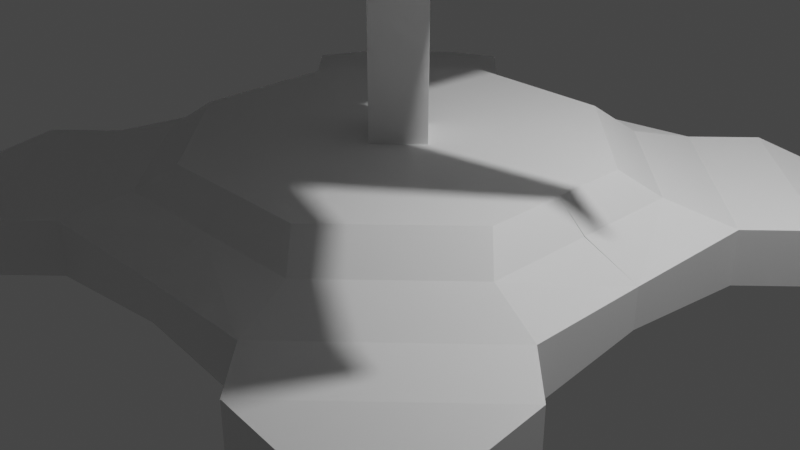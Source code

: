 # Source: SM_turretAOE_concept.blend  (saved by Blender 2.93.20; exported with 4.5.12 LTS)
import bpy
from mathutils import Matrix  # noqa: F401  (used for matrix-valued properties, if any)

bpy.ops.wm.read_factory_settings(use_empty=True)
scene = bpy.context.scene
scene.name = 'Scene'

# ---- collections
col_collection = bpy.data.collections.new('Collection'); scene.collection.children.link(col_collection)

# ---- materials (node trees are filled in below, after node groups)
mat_material_001 = bpy.data.materials.new('Material.001')
mat_material_001.alpha_threshold = 0.0
mat_material_001.use_transparent_shadow = False
mat_material_001.line_color = (0.0, 0.0, 0.0, 1.0)

# ---- material node trees
mat_material_001.use_nodes = True; mat_material_001.node_tree.nodes.clear()
_N = mat_material_001.node_tree.nodes; _L = mat_material_001.node_tree.links
n0 = _N.new('ShaderNodeOutputMaterial'); n0.name = 'Material Output'; n0.location = (300, 300)
n1 = _N.new('ShaderNodeBsdfPrincipled'); n1.name = 'Principled BSDF'; n1.location = (10, 300)
n1.distribution = 'GGX'
n1.subsurface_method = 'BURLEY'
n1.inputs[2].default_value = 0.4
n1.inputs[3].default_value = 1.45
n1.inputs[27].default_value = (0.0, 0.0, 0.0, 1.0)
n1.inputs[28].default_value = 1.0
_L.new(n1.outputs[0], n0.inputs[0])
n0.is_active_output = True

# ---- world
world_world = bpy.data.worlds.new('World'); scene.world = world_world
world_world.use_nodes = True; world_world.node_tree.nodes.clear()
_N = world_world.node_tree.nodes; _L = world_world.node_tree.links
n0 = _N.new('ShaderNodeOutputWorld'); n0.name = 'World Output'; n0.location = (300, 300)
n1 = _N.new('ShaderNodeBackground'); n1.name = 'Background'; n1.location = (10, 300)
n1.inputs[0].default_value = (0.05088, 0.05088, 0.05088, 1.0)
_L.new(n1.outputs[0], n0.inputs[0])
n0.is_active_output = True
world_world.color = (0.05088, 0.05088, 0.05088)
world_world.use_sun_shadow = False
world_world.sun_shadow_jitter_overblur = 0.0

# ---- cameras
cam_camera = bpy.data.cameras.new('Camera')
cam_camera.clip_end = 100.0
cam_camera.ortho_scale = 7.314

# ---- lights
light_light = bpy.data.lights.new('Light', 'POINT')
light_light.transmission_factor = 0.0
light_light.energy = 1000.0
light_light.shadow_soft_size = 0.1
light_light.shadow_maximum_resolution = 0.006
light_light.use_absolute_resolution = True

# ---- meshes
me_cube_001 = bpy.data.meshes.new('Cube.001')
me_cube_001.from_pydata([(0.0, 0.0, 0.9284), (0.0, 0.0, 1.49e-08), (0.0, -2.0, 0.9284), (0.0, -2.0, 1.49e-08), (-2.0, 0.0, 0.9284), (-2.0, 0.0, 1.49e-08), (0.00422, -2.304, 1.49e-08), (0.00422, -2.304, 0.6533), (-2.0, -0.8371, 0.9284), (-0.8371, -2.0, 0.9284), (-0.8371, -2.0, 1.49e-08), (-2.0, -0.8371, 1.49e-08), (-2.304, -0.003185, 0.6533), (-2.304, -0.003185, 1.49e-08), (-2.304, -1.141, -0.01775), (-1.141, -2.304, -0.01775), (-1.141, -2.304, 0.6533), (-2.304, -1.141, 0.6533), (-2.888, 4.983e-05, 0.4051), (-2.888, 4.983e-05, -0.01551), (-1.387, -2.967, 0.4805), (-2.967, -1.387, 0.4805), (-1.387, -2.967, -0.09096), (0.0005713, -2.889, 0.4051), (0.0005713, -2.889, -0.01551), (-2.967, -1.387, -0.09096), (-2.68, -3.499, 0.3725), (-1.919, -3.499, 0.4805), (-3.499, -1.919, 0.4805), (-3.499, -2.68, 0.3725), (-2.68, -3.499, 0.01745), (-1.919, -3.499, -0.09096), (-3.499, -2.68, 0.01745), (-3.499, -1.919, -0.09096)], [], [(5, 1, 3, 10, 11), (0, 4, 8, 9, 2), (9, 8, 17, 16), (13, 14, 25, 19), (1, 0, 2, 3), (5, 4, 0, 1), (4, 5, 13, 12), (5, 11, 14, 13), (15, 6, 24, 22), (16, 17, 21, 20), (11, 10, 15, 14), (2, 9, 16, 7), (8, 4, 12, 17), (3, 2, 7, 6), (10, 3, 6, 15), (24, 23, 20, 22), (25, 22, 31, 33), (25, 21, 18, 19), (6, 7, 23, 24), (7, 16, 20, 23), (17, 12, 18, 21), (12, 13, 19, 18), (14, 15, 22, 25), (22, 20, 27, 31), (30, 26, 29, 32), (21, 25, 33, 28), (27, 28, 29, 26), (31, 27, 26, 30), (33, 31, 30, 32), (28, 33, 32, 29), (20, 21, 28, 27)])
_uv = me_cube_001.uv_layers.new(name='UVMap')
_uv.uv.foreach_set('vector', [0.125, 0.5, 0.375, 0.5, 0.375, 0.75, 0.2704, 0.75, 0.125, 0.6046, 0.625, 0.5, 0.875, 0.5, 0.875, 0.6046, 0.7296, 0.75, 0.625, 0.75, 0.7296, 0.75, 0.875, 0.6046, 0.875, 0.6046, 0.7296, 0.75, 0.125, 0.5, 0.125, 0.6046, 0.125, 0.6046, 0.125, 0.5, 0.375, 0.5, 0.625, 0.5, 0.625, 0.75, 0.375, 0.75, 0.375, 0.25, 0.625, 0.25, 0.625, 0.5, 0.375, 0.5, 0.625, 0.25, 0.375, 0.25, 0.375, 0.25, 0.625, 0.25, 0.125, 0.5, 0.125, 0.6046, 0.125, 0.6046, 0.125, 0.5, 0.2704, 0.75, 0.375, 0.75, 0.375, 0.75, 0.2704, 0.75, 0.7296, 0.75, 0.875, 0.6046, 0.875, 0.6046, 0.7296, 0.75, 0.125, 0.6046, 0.2704, 0.75, 0.2704, 0.75, 0.125, 0.6046, 0.625, 0.75, 0.7296, 0.75, 0.7296, 0.75, 0.625, 0.75, 0.875, 0.6046, 0.875, 0.5, 0.875, 0.5, 0.875, 0.6046, 0.375, 0.75, 0.625, 0.75, 0.625, 0.75, 0.375, 0.75, 0.2704, 0.75, 0.375, 0.75, 0.375, 0.75, 0.2704, 0.75, 0.375, 0.75, 0.625, 0.75, 0.625, 0.8546, 0.375, 0.8546, 0.125, 0.6046, 0.2704, 0.75, 0.2704, 0.75, 0.125, 0.6046, 0.375, 0.1454, 0.625, 0.1454, 0.625, 0.25, 0.375, 0.25, 0.375, 0.75, 0.625, 0.75, 0.625, 0.75, 0.375, 0.75, 0.625, 0.75, 0.7296, 0.75, 0.7296, 0.75, 0.625, 0.75, 0.875, 0.6046, 0.875, 0.5, 0.875, 0.5, 0.875, 0.6046, 0.625, 0.25, 0.375, 0.25, 0.375, 0.25, 0.625, 0.25, 0.125, 0.6046, 0.2704, 0.75, 0.2704, 0.75, 0.125, 0.6046, 0.375, 0.8546, 0.625, 0.8546, 0.625, 0.8546, 0.375, 0.8546, 0.4245, 0.03502, 0.5755, 0.03502, 0.5755, 0.1103, 0.4245, 0.1103, 0.625, 0.1454, 0.375, 0.1454, 0.375, 0.1454, 0.625, 0.1454, 0.625, 0.0, 0.625, 0.1454, 0.5755, 0.1103, 0.5755, 0.03502, 0.375, 0.0, 0.625, 0.0, 0.5755, 0.03502, 0.4245, 0.03502, 0.375, 0.1454, 0.375, 0.0, 0.4245, 0.03502, 0.4245, 0.1103, 0.625, 0.1454, 0.375, 0.1454, 0.4245, 0.1103, 0.5755, 0.1103, 0.7296, 0.75, 0.875, 0.6046, 0.875, 0.6046, 0.7296, 0.75])
me_cube_001.materials.append(mat_material_001)
me_cube_001.use_remesh_preserve_volume = False
me_cube_001.use_remesh_preserve_attributes = False
me_cube_001.use_mirror_vertex_groups = False
me_cube_001.update()
me_cube_002 = bpy.data.meshes.new('Cube.002')
me_cube_002.from_pydata([(-1.0, -1.0, -1.0), (-1.0, -1.0, 1.0), (-1.0, 1.0, -1.0), (-1.0, 1.0, 1.0), (1.0, -1.0, -1.0), (1.0, -1.0, 1.0), (1.0, 1.0, -1.0), (1.0, 1.0, 1.0)], [], [(0, 1, 3, 2), (2, 3, 7, 6), (6, 7, 5, 4), (4, 5, 1, 0), (2, 6, 4, 0), (7, 3, 1, 5)])
_uv = me_cube_002.uv_layers.new(name='UVMap')
_uv.uv.foreach_set('vector', [0.375, 0.0, 0.625, 0.0, 0.625, 0.25, 0.375, 0.25, 0.375, 0.25, 0.625, 0.25, 0.625, 0.5, 0.375, 0.5, 0.375, 0.5, 0.625, 0.5, 0.625, 0.75, 0.375, 0.75, 0.375, 0.75, 0.625, 0.75, 0.625, 1.0, 0.375, 1.0, 0.125, 0.5, 0.375, 0.5, 0.375, 0.75, 0.125, 0.75, 0.625, 0.5, 0.875, 0.5, 0.875, 0.75, 0.625, 0.75])
me_cube_002.use_remesh_fix_poles = True
me_cube_002.use_remesh_preserve_attributes = False
me_cube_002.update()
me_cube_005 = bpy.data.meshes.new('Cube.005')
me_cube_005.from_pydata([(1.031, -1.031, -1.031), (1.031, 1.031, -1.031), (1.031, 1.031, 1.031), (-1.031, 1.031, -1.031), (-1.031, -1.031, -1.031), (-1.031, -1.031, 1.031), (-1.031, 1.031, 1.031), (1.031, -1.031, 1.031), (-1.229, 1.229, 0.8655), (-1.229, 1.229, -0.8655), (1.229, -1.229, 0.8655), (-1.229, -1.229, -0.8655), (-1.229, -1.229, 0.8655), (1.229, 1.229, 0.8655), (1.229, 1.229, -0.8655), (1.229, -1.229, -0.8655), (1.031, -0.6187, -1.031), (1.031, -0.2062, -1.031), (1.031, 0.2062, -1.031), (1.031, 0.6187, -1.031), (-1.031, 0.6187, -1.031), (-1.031, 0.2062, -1.031), (-1.031, -0.2062, -1.031), (-1.031, -0.6187, -1.031), (-1.031, -0.6187, 1.031), (-1.031, -0.2062, 1.031), (-1.031, 0.2062, 1.031), (-1.031, 0.6187, 1.031), (1.229, -0.7376, -0.8655), (1.229, -0.2459, -0.8655), (1.229, 0.2459, -0.8655), (1.229, 0.7376, -0.8655), (1.031, 0.6187, 1.031), (1.031, 0.2062, 1.031), (1.031, -0.2062, 1.031), (1.031, -0.6187, 1.031), (-1.229, 0.7376, -0.8655), (-1.229, 0.2459, -0.8655), (-1.229, -0.2459, -0.8655), (-1.229, -0.7376, -0.8655), (-1.229, -0.7376, 0.8655), (-1.229, -0.2459, 0.8655), (-1.229, 0.2459, 0.8655), (-1.229, 0.7376, 0.8655), (1.229, 0.7376, 0.8655), (1.229, 0.2459, 0.8655), (1.229, -0.2459, 0.8655), (1.229, -0.7376, 0.8655), (0.6187, 1.031, -1.031), (0.2062, 1.031, -1.031), (-0.2062, 1.031, -1.031), (-0.6187, 1.031, -1.031), (-0.6187, 1.031, 1.031), (-0.2062, 1.031, 1.031), (0.2062, 1.031, 1.031), (0.6187, 1.031, 1.031), (-0.6187, -1.031, -1.031), (-0.2062, -1.031, -1.031), (0.2062, -1.031, -1.031), (0.6187, -1.031, -1.031), (0.6187, -1.031, 1.031), (0.2062, -1.031, 1.031), (-0.2062, -1.031, 1.031), (-0.6187, -1.031, 1.031), (0.7376, 1.229, -0.8655), (0.2459, 1.229, -0.8655), (-0.2459, 1.229, -0.8655), (-0.7376, 1.229, -0.8655), (-0.7376, 1.229, 0.8655), (-0.2459, 1.229, 0.8655), (0.2459, 1.229, 0.8655), (0.7376, 1.229, 0.8655), (-0.7376, -1.229, -0.8655), (-0.2459, -1.229, -0.8655), (0.2459, -1.229, -0.8655), (0.7376, -1.229, -0.8655), (0.7376, -1.229, 0.8655), (0.2459, -1.229, 0.8655), (-0.2459, -1.229, 0.8655), (-0.7376, -1.229, 0.8655), (-1.876, 1.876, 0.2809), (-1.876, 1.876, -0.2809), (-1.876, -1.876, -0.2809), (-1.876, -1.876, 0.2809), (1.876, 1.876, 0.2809), (1.876, 1.876, -0.2809), (1.513, 0.908, -0.2266), (-0.908, 1.513, -0.2266), (0.908, 1.513, 0.2266), (1.876, -1.876, 0.2809), (1.876, -1.876, -0.2809), (0.908, -1.513, -0.2266), (-0.908, -1.513, 0.2266), (-1.513, -0.908, -0.2266), (-1.513, 0.908, 0.2266), (1.513, -0.908, 0.2266), (1.513, -0.908, -0.2266), (3.289, -0.6577, -0.4925), (3.289, 0.6577, -0.4925), (-1.513, 0.908, -0.2266), (-3.289, 0.6577, -0.4925), (-3.289, -0.6577, -0.4925), (-1.513, -0.908, 0.2266), (-3.289, -0.6577, 0.4925), (-3.289, 0.6577, 0.4925), (1.513, 0.908, 0.2266), (3.289, 0.6577, 0.4925), (3.289, -0.6577, 0.4925), (0.908, 1.513, -0.2266), (0.6577, 3.289, -0.4925), (-0.6577, 3.289, -0.4925), (-0.908, 1.513, 0.2266), (-0.6577, 3.289, 0.4925), (0.6577, 3.289, 0.4925), (-0.908, -1.513, -0.2266), (-0.6577, -3.289, -0.4925), (0.6577, -3.289, -0.4925), (0.908, -1.513, 0.2266), (0.6577, -3.289, 0.4925), (-0.6577, -3.289, 0.4925), (1.229, 0.7376, -3.576e-07), (1.229, 0.2459, -3.576e-07), (1.229, -0.2459, -3.576e-07), (1.229, -0.7376, -3.576e-07), (-1.229, -0.7376, -3.576e-07), (-1.229, -0.2459, -3.576e-07), (-1.229, 0.2459, -3.576e-07), (-1.229, 0.7376, -3.576e-07), (0.7376, -1.229, -3.576e-07), (0.2459, -1.229, -3.576e-07), (-0.2459, -1.229, -3.576e-07), (-0.7376, -1.229, -3.576e-07), (-0.7376, 1.229, -3.576e-07), (-0.2459, 1.229, -3.576e-07), (0.2459, 1.229, -3.576e-07), (0.7376, 1.229, -3.576e-07), (-2.28, 2.28, -8.088e-07), (-2.28, -2.28, -8.45e-07), (2.28, 2.28, -8.088e-07), (2.28, -2.28, -8.088e-07), (1.513, 0.908, -5.812e-07), (3.289, 0.6577, -1.822e-06), (3.289, -0.6577, -1.822e-06), (1.513, -0.908, -5.812e-07), (-1.513, -0.908, -5.812e-07), (-3.289, -0.6577, -1.822e-06), (-3.289, 0.6577, -1.822e-06), (-1.513, 0.908, -5.812e-07), (0.908, -1.513, -5.812e-07), (0.6577, -3.289, -1.822e-06), (-0.6577, -3.289, -1.822e-06), (-0.908, -1.513, -5.812e-07), (-0.908, 1.513, -5.812e-07), (-0.6577, 3.289, -1.822e-06), (0.6577, 3.289, -1.822e-06), (0.908, 1.513, -5.812e-07), (-1.031, 0.0, -1.031), (-1.031, 0.0, 1.031), (-1.229, -2.98e-08, -0.8655), (-1.229, 2.98e-08, 0.8655), (-1.876, -5.96e-08, -0.2809), (-1.876, 5.96e-08, 0.2809), (-2.553, 0.0, -8.194e-07), (0.0, 1.031, -1.031), (0.0, 1.031, 1.031), (-2.98e-08, 1.229, -0.8655), (2.98e-08, 1.229, 0.8655), (-5.96e-08, 1.876, -0.2809), (5.96e-08, 1.876, 0.2809), (-0.0006133, 2.552, -8.194e-07), (0.003738, -1.031, -1.031), (0.003738, -1.031, 1.031), (0.004457, -1.229, -0.8655), (0.004457, -1.229, 0.8655), (0.0068, -1.876, -0.2809), (0.0068, -1.876, 0.2809), (0.00864, -2.552, -8.194e-07), (1.031, 0.0, -1.031), (1.229, 2.98e-08, -0.8655), (1.031, 0.0, 1.031), (1.229, -2.98e-08, 0.8655), (1.876, 5.96e-08, -0.2809), (1.876, -5.96e-08, 0.2809), (2.552, 0.0, -8.194e-07)], [], [(6, 3, 9, 8), (27, 6, 8, 43), (16, 0, 59), (24, 5, 63), (2, 1, 14, 13), (4, 5, 12, 11), (43, 8, 80, 94), (121, 45, 106, 141), (131, 79, 92, 151), (39, 11, 82, 93), (0, 7, 10, 15), (19, 1, 14, 31), (59, 0, 15, 75), (35, 7, 10, 47), (63, 5, 12, 79), (51, 3, 9, 67), (23, 4, 11, 39), (55, 2, 13, 71), (3, 20, 36, 9), (20, 21, 37, 36), (156, 22, 38, 158), (22, 23, 39, 38), (2, 32, 44, 13), (32, 33, 45, 44), (179, 34, 46, 180), (34, 35, 47, 46), (0, 16, 28, 15), (16, 17, 29, 28), (177, 18, 30, 178), (18, 19, 31, 30), (31, 14, 85, 86), (120, 44, 45, 121), (120, 31, 86, 140), (122, 46, 47, 123), (130, 73, 115, 150), (124, 40, 41, 125), (8, 68, 111, 80), (126, 42, 43, 127), (52, 6, 27), (48, 1, 19), (5, 24, 40, 12), (24, 25, 41, 40), (157, 26, 42, 159), (26, 27, 43, 42), (51, 50, 163, 49, 48, 19, 18, 177, 17, 16, 59, 58, 170, 57, 56, 23, 22, 156, 21, 20), (3, 51, 20), (55, 54, 164, 53, 52, 27, 26, 157, 25, 24, 63, 62, 171, 61, 60, 35, 34, 179, 33, 32), (2, 55, 32), (6, 52, 68, 8), (52, 53, 69, 68), (164, 54, 70, 166), (54, 55, 71, 70), (1, 48, 64, 14), (48, 49, 65, 64), (163, 50, 66, 165), (50, 51, 67, 66), (7, 60, 76, 10), (60, 61, 77, 76), (171, 62, 78, 173), (62, 63, 79, 78), (4, 56, 72, 11), (56, 57, 73, 72), (170, 58, 74, 172), (58, 59, 75, 74), (79, 12, 83, 92), (128, 76, 77, 129), (180, 46, 107, 182), (130, 78, 79, 131), (129, 77, 118, 149), (132, 68, 69, 133), (75, 15, 90, 91), (134, 70, 71, 135), (35, 60, 7), (23, 56, 4), (155, 88, 84, 138), (151, 92, 83, 137), (147, 94, 80, 136), (143, 95, 89, 139), (138, 84, 105, 140), (183, 182, 107, 142), (137, 83, 102, 144), (162, 161, 104, 146), (139, 89, 117, 148), (176, 175, 119, 150), (136, 80, 111, 152), (169, 168, 113, 154), (166, 70, 113, 168), (132, 67, 87, 152), (122, 29, 97, 142), (47, 10, 89, 95), (9, 36, 99, 81), (133, 69, 112, 153), (123, 47, 95, 143), (11, 72, 114, 82), (134, 65, 109, 154), (124, 39, 93, 144), (158, 38, 101, 160), (135, 71, 88, 155), (125, 41, 103, 145), (172, 74, 116, 174), (126, 37, 100, 146), (12, 40, 102, 83), (127, 43, 94, 147), (10, 76, 117, 89), (15, 28, 96, 90), (159, 42, 104, 161), (67, 9, 81, 87), (14, 64, 108, 85), (173, 78, 119, 175), (71, 13, 84, 88), (178, 30, 98, 181), (13, 44, 105, 84), (165, 66, 110, 167), (128, 75, 91, 148), (76, 128, 148, 117), (36, 127, 147, 99), (42, 126, 146, 104), (38, 125, 145, 101), (64, 135, 155, 108), (40, 124, 144, 102), (70, 134, 154, 113), (28, 123, 143, 96), (66, 133, 153, 110), (46, 122, 142, 107), (68, 132, 152, 111), (167, 169, 154, 109), (81, 136, 152, 87), (174, 176, 150, 115), (90, 139, 148, 91), (160, 162, 146, 100), (82, 137, 144, 93), (181, 183, 142, 97), (85, 138, 140, 86), (96, 143, 139, 90), (99, 147, 136, 81), (114, 151, 137, 82), (108, 155, 138, 85), (65, 134, 135, 64), (67, 132, 133, 66), (74, 129, 149, 116), (73, 130, 131, 72), (75, 128, 129, 74), (37, 126, 127, 36), (39, 124, 125, 38), (78, 130, 150, 119), (29, 122, 123, 28), (44, 120, 140, 105), (31, 120, 121, 30), (72, 131, 151, 114), (30, 121, 141, 98), (101, 145, 162, 160), (41, 159, 161, 103), (37, 158, 160, 100), (145, 103, 161, 162), (25, 157, 159, 41), (21, 156, 158, 37), (110, 153, 169, 167), (65, 165, 167, 109), (69, 166, 168, 112), (153, 112, 168, 169), (49, 163, 165, 65), (53, 164, 166, 69), (116, 149, 176, 174), (77, 173, 175, 118), (73, 172, 174, 115), (149, 118, 175, 176), (57, 170, 172, 73), (61, 171, 173, 77), (98, 141, 183, 181), (29, 178, 181, 97), (141, 106, 182, 183), (45, 180, 182, 106), (17, 177, 178, 29), (33, 179, 180, 45)])
_uv = me_cube_005.uv_layers.new(name='UVMap')
_uv.uv.foreach_set('vector', [0.625, 0.25, 0.375, 0.25, 0.375, 0.25, 0.625, 0.25, 0.875, 0.55, 0.875, 0.5, 0.875, 0.5, 0.875, 0.55, 0.375, 0.7, 0.375, 0.75, 0.325, 0.75, 0.875, 0.7, 0.875, 0.75, 0.825, 0.75, 0.625, 0.5, 0.375, 0.5, 0.375, 0.5, 0.625, 0.5, 0.375, 1.0, 0.625, 1.0, 0.625, 1.0, 0.375, 1.0, 0.875, 0.55, 0.875, 0.5, 0.875, 0.5, 0.875, 0.55, 0.5, 0.6, 0.625, 0.6, 0.625, 0.6, 0.5, 0.6, 0.5, 0.95, 0.625, 0.95, 0.625, 0.95, 0.5, 0.95, 0.125, 0.7, 0.125, 0.75, 0.125, 0.75, 0.125, 0.7, 0.375, 0.75, 0.625, 0.75, 0.625, 0.75, 0.375, 0.75, 0.375, 0.55, 0.375, 0.5, 0.375, 0.5, 0.375, 0.55, 0.325, 0.75, 0.375, 0.75, 0.375, 0.75, 0.325, 0.75, 0.625, 0.7, 0.625, 0.75, 0.625, 0.75, 0.625, 0.7, 0.825, 0.75, 0.875, 0.75, 0.875, 0.75, 0.825, 0.75, 0.175, 0.5, 0.125, 0.5, 0.125, 0.5, 0.175, 0.5, 0.125, 0.7, 0.125, 0.75, 0.125, 0.75, 0.125, 0.7, 0.675, 0.5, 0.625, 0.5, 0.625, 0.5, 0.675, 0.5, 0.125, 0.5, 0.125, 0.55, 0.125, 0.55, 0.125, 0.5, 0.125, 0.55, 0.125, 0.6, 0.125, 0.6, 0.125, 0.55, 0.125, 0.625, 0.125, 0.65, 0.125, 0.65, 0.125, 0.625, 0.125, 0.65, 0.125, 0.7, 0.125, 0.7, 0.125, 0.65, 0.625, 0.5, 0.625, 0.55, 0.625, 0.55, 0.625, 0.5, 0.625, 0.55, 0.625, 0.6, 0.625, 0.6, 0.625, 0.55, 0.625, 0.625, 0.625, 0.65, 0.625, 0.65, 0.625, 0.625, 0.625, 0.65, 0.625, 0.7, 0.625, 0.7, 0.625, 0.65, 0.375, 0.75, 0.375, 0.7, 0.375, 0.7, 0.375, 0.75, 0.375, 0.7, 0.375, 0.65, 0.375, 0.65, 0.375, 0.7, 0.375, 0.625, 0.375, 0.6, 0.375, 0.6, 0.375, 0.625, 0.375, 0.6, 0.375, 0.55, 0.375, 0.55, 0.375, 0.6, 0.375, 0.55, 0.375, 0.5, 0.375, 0.5, 0.375, 0.55, 0.5, 0.55, 0.625, 0.55, 0.625, 0.6, 0.5, 0.6, 0.5, 0.55, 0.375, 0.55, 0.375, 0.55, 0.5, 0.55, 0.5, 0.65, 0.625, 0.65, 0.625, 0.7, 0.5, 0.7, 0.5, 0.9, 0.375, 0.9, 0.375, 0.9, 0.5, 0.9, 0.5, 0.05, 0.625, 0.05, 0.625, 0.1, 0.5, 0.1, 0.875, 0.5, 0.825, 0.5, 0.825, 0.5, 0.875, 0.5, 0.5, 0.15, 0.625, 0.15, 0.625, 0.2, 0.5, 0.2, 0.825, 0.5, 0.875, 0.5, 0.875, 0.55, 0.325, 0.5, 0.375, 0.5, 0.375, 0.55, 0.875, 0.75, 0.875, 0.7, 0.875, 0.7, 0.875, 0.75, 0.875, 0.7, 0.875, 0.65, 0.875, 0.65, 0.875, 0.7, 0.875, 0.625, 0.875, 0.6, 0.875, 0.6, 0.875, 0.625, 0.875, 0.6, 0.875, 0.55, 0.875, 0.55, 0.875, 0.6, 0.175, 0.5, 0.225, 0.5, 0.25, 0.5, 0.275, 0.5, 0.325, 0.5, 0.375, 0.55, 0.375, 0.6, 0.375, 0.625, 0.375, 0.65, 0.375, 0.7, 0.325, 0.75, 0.275, 0.75, 0.2505, 0.75, 0.225, 0.75, 0.175, 0.75, 0.125, 0.7, 0.125, 0.65, 0.125, 0.625, 0.125, 0.6, 0.125, 0.55, 0.125, 0.5, 0.175, 0.5, 0.125, 0.55, 0.675, 0.5, 0.725, 0.5, 0.75, 0.5, 0.775, 0.5, 0.825, 0.5, 0.875, 0.55, 0.875, 0.6, 0.875, 0.625, 0.875, 0.65, 0.875, 0.7, 0.825, 0.75, 0.775, 0.75, 0.7495, 0.75, 0.725, 0.75, 0.675, 0.75, 0.625, 0.7, 0.625, 0.65, 0.625, 0.625, 0.625, 0.6, 0.625, 0.55, 0.625, 0.5, 0.675, 0.5, 0.625, 0.55, 0.875, 0.5, 0.825, 0.5, 0.825, 0.5, 0.875, 0.5, 0.825, 0.5, 0.775, 0.5, 0.775, 0.5, 0.825, 0.5, 0.75, 0.5, 0.725, 0.5, 0.725, 0.5, 0.75, 0.5, 0.725, 0.5, 0.675, 0.5, 0.675, 0.5, 0.725, 0.5, 0.375, 0.5, 0.325, 0.5, 0.325, 0.5, 0.375, 0.5, 0.325, 0.5, 0.275, 0.5, 0.275, 0.5, 0.325, 0.5, 0.25, 0.5, 0.225, 0.5, 0.225, 0.5, 0.25, 0.5, 0.225, 0.5, 0.175, 0.5, 0.175, 0.5, 0.225, 0.5, 0.625, 0.75, 0.675, 0.75, 0.675, 0.75, 0.625, 0.75, 0.675, 0.75, 0.725, 0.75, 0.725, 0.75, 0.675, 0.75, 0.7495, 0.75, 0.775, 0.75, 0.775, 0.75, 0.7495, 0.75, 0.775, 0.75, 0.825, 0.75, 0.825, 0.75, 0.775, 0.75, 0.125, 0.75, 0.175, 0.75, 0.175, 0.75, 0.125, 0.75, 0.175, 0.75, 0.225, 0.75, 0.225, 0.75, 0.175, 0.75, 0.2505, 0.75, 0.275, 0.75, 0.275, 0.75, 0.2505, 0.75, 0.275, 0.75, 0.325, 0.75, 0.325, 0.75, 0.275, 0.75, 0.825, 0.75, 0.875, 0.75, 0.875, 0.75, 0.825, 0.75, 0.5, 0.8, 0.625, 0.8, 0.625, 0.85, 0.5, 0.85, 0.625, 0.625, 0.625, 0.65, 0.625, 0.65, 0.625, 0.625, 0.5, 0.9, 0.625, 0.9, 0.625, 0.95, 0.5, 0.95, 0.5, 0.85, 0.625, 0.85, 0.625, 0.85, 0.5, 0.85, 0.5, 0.3, 0.625, 0.3, 0.625, 0.35, 0.5, 0.35, 0.325, 0.75, 0.375, 0.75, 0.375, 0.75, 0.325, 0.75, 0.5, 0.4, 0.625, 0.4, 0.625, 0.45, 0.5, 0.45, 0.625, 0.7, 0.675, 0.75, 0.625, 0.75, 0.125, 0.7, 0.175, 0.75, 0.125, 0.75, 0.5, 0.45, 0.625, 0.45, 0.625, 0.5, 0.5, 0.5, 0.5, 0.95, 0.625, 0.95, 0.625, 1.0, 0.5, 1.0, 0.5, 0.2, 0.625, 0.2, 0.625, 0.25, 0.5, 0.25, 0.5, 0.7, 0.625, 0.7, 0.625, 0.75, 0.5, 0.75, 0.5, 0.5, 0.625, 0.5, 0.625, 0.55, 0.5, 0.55, 0.5, 0.625, 0.625, 0.625, 0.625, 0.65, 0.5, 0.65, 0.5, 0.0, 0.625, 0.0, 0.625, 0.05, 0.5, 0.05, 0.5, 0.125, 0.625, 0.125, 0.625, 0.15, 0.5, 0.15, 0.5, 0.75, 0.625, 0.75, 0.625, 0.8, 0.5, 0.8, 0.5, 0.8745, 0.625, 0.8745, 0.625, 0.9, 0.5, 0.9, 0.5, 0.25, 0.625, 0.25, 0.625, 0.3, 0.5, 0.3, 0.5, 0.375, 0.625, 0.375, 0.625, 0.4, 0.5, 0.4, 0.75, 0.5, 0.725, 0.5, 0.725, 0.5, 0.75, 0.5, 0.5, 0.3, 0.375, 0.3, 0.375, 0.3, 0.5, 0.3, 0.5, 0.65, 0.375, 0.65, 0.375, 0.65, 0.5, 0.65, 0.625, 0.7, 0.625, 0.75, 0.625, 0.75, 0.625, 0.7, 0.125, 0.5, 0.125, 0.55, 0.125, 0.55, 0.125, 0.5, 0.5, 0.35, 0.625, 0.35, 0.625, 0.35, 0.5, 0.35, 0.5, 0.7, 0.625, 0.7, 0.625, 0.7, 0.5, 0.7, 0.125, 0.75, 0.175, 0.75, 0.175, 0.75, 0.125, 0.75, 0.5, 0.4, 0.375, 0.4, 0.375, 0.4, 0.5, 0.4, 0.5, 0.05, 0.375, 0.05, 0.375, 0.05, 0.5, 0.05, 0.125, 0.625, 0.125, 0.65, 0.125, 0.65, 0.125, 0.625, 0.5, 0.45, 0.625, 0.45, 0.625, 0.45, 0.5, 0.45, 0.5, 0.1, 0.625, 0.1, 0.625, 0.1, 0.5, 0.1, 0.2505, 0.75, 0.275, 0.75, 0.275, 0.75, 0.2505, 0.75, 0.5, 0.15, 0.375, 0.15, 0.375, 0.15, 0.5, 0.15, 0.875, 0.75, 0.875, 0.7, 0.875, 0.7, 0.875, 0.75, 0.5, 0.2, 0.625, 0.2, 0.625, 0.2, 0.5, 0.2, 0.625, 0.75, 0.675, 0.75, 0.675, 0.75, 0.625, 0.75, 0.375, 0.75, 0.375, 0.7, 0.375, 0.7, 0.375, 0.75, 0.875, 0.625, 0.875, 0.6, 0.875, 0.6, 0.875, 0.625, 0.175, 0.5, 0.125, 0.5, 0.125, 0.5, 0.175, 0.5, 0.375, 0.5, 0.325, 0.5, 0.325, 0.5, 0.375, 0.5, 0.7495, 0.75, 0.775, 0.75, 0.775, 0.75, 0.7495, 0.75, 0.675, 0.5, 0.625, 0.5, 0.625, 0.5, 0.675, 0.5, 0.375, 0.625, 0.375, 0.6, 0.375, 0.6, 0.375, 0.625, 0.625, 0.5, 0.625, 0.55, 0.625, 0.55, 0.625, 0.5, 0.25, 0.5, 0.225, 0.5, 0.225, 0.5, 0.25, 0.5, 0.5, 0.8, 0.375, 0.8, 0.375, 0.8, 0.5, 0.8, 0.625, 0.8, 0.5, 0.8, 0.5, 0.8, 0.625, 0.8, 0.375, 0.2, 0.5, 0.2, 0.5, 0.2, 0.375, 0.2, 0.625, 0.15, 0.5, 0.15, 0.5, 0.15, 0.625, 0.15, 0.375, 0.1, 0.5, 0.1, 0.5, 0.1, 0.375, 0.1, 0.375, 0.45, 0.5, 0.45, 0.5, 0.45, 0.375, 0.45, 0.625, 0.05, 0.5, 0.05, 0.5, 0.05, 0.625, 0.05, 0.625, 0.4, 0.5, 0.4, 0.5, 0.4, 0.625, 0.4, 0.375, 0.7, 0.5, 0.7, 0.5, 0.7, 0.375, 0.7, 0.375, 0.35, 0.5, 0.35, 0.5, 0.35, 0.375, 0.35, 0.625, 0.65, 0.5, 0.65, 0.5, 0.65, 0.625, 0.65, 0.625, 0.3, 0.5, 0.3, 0.5, 0.3, 0.625, 0.3, 0.375, 0.375, 0.5, 0.375, 0.5, 0.4, 0.375, 0.4, 0.375, 0.25, 0.5, 0.25, 0.5, 0.3, 0.375, 0.3, 0.375, 0.8745, 0.5, 0.8745, 0.5, 0.9, 0.375, 0.9, 0.375, 0.75, 0.5, 0.75, 0.5, 0.8, 0.375, 0.8, 0.375, 0.125, 0.5, 0.125, 0.5, 0.15, 0.375, 0.15, 0.375, 0.0, 0.5, 0.0, 0.5, 0.05, 0.375, 0.05, 0.375, 0.625, 0.5, 0.625, 0.5, 0.65, 0.375, 0.65, 0.375, 0.5, 0.5, 0.5, 0.5, 0.55, 0.375, 0.55, 0.375, 0.7, 0.5, 0.7, 0.5, 0.75, 0.375, 0.75, 0.375, 0.2, 0.5, 0.2, 0.5, 0.25, 0.375, 0.25, 0.375, 0.95, 0.5, 0.95, 0.5, 1.0, 0.375, 1.0, 0.375, 0.45, 0.5, 0.45, 0.5, 0.5, 0.375, 0.5, 0.375, 0.4, 0.5, 0.4, 0.5, 0.45, 0.375, 0.45, 0.375, 0.3, 0.5, 0.3, 0.5, 0.35, 0.375, 0.35, 0.375, 0.85, 0.5, 0.85, 0.5, 0.85, 0.375, 0.85, 0.375, 0.9, 0.5, 0.9, 0.5, 0.95, 0.375, 0.95, 0.375, 0.8, 0.5, 0.8, 0.5, 0.85, 0.375, 0.85, 0.375, 0.15, 0.5, 0.15, 0.5, 0.2, 0.375, 0.2, 0.375, 0.05, 0.5, 0.05, 0.5, 0.1, 0.375, 0.1, 0.625, 0.9, 0.5, 0.9, 0.5, 0.9, 0.625, 0.9, 0.375, 0.65, 0.5, 0.65, 0.5, 0.7, 0.375, 0.7, 0.625, 0.55, 0.5, 0.55, 0.5, 0.55, 0.625, 0.55, 0.375, 0.55, 0.5, 0.55, 0.5, 0.6, 0.375, 0.6, 0.375, 0.95, 0.5, 0.95, 0.5, 0.95, 0.375, 0.95, 0.375, 0.6, 0.5, 0.6, 0.5, 0.6, 0.375, 0.6, 0.375, 0.1, 0.5, 0.1, 0.5, 0.125, 0.375, 0.125, 0.875, 0.65, 0.875, 0.625, 0.875, 0.625, 0.875, 0.65, 0.125, 0.6, 0.125, 0.625, 0.125, 0.625, 0.125, 0.6, 0.5, 0.1, 0.625, 0.1, 0.625, 0.125, 0.5, 0.125, 0.875, 0.65, 0.875, 0.625, 0.875, 0.625, 0.875, 0.65, 0.125, 0.6, 0.125, 0.625, 0.125, 0.625, 0.125, 0.6, 0.375, 0.35, 0.5, 0.35, 0.5, 0.375, 0.375, 0.375, 0.275, 0.5, 0.25, 0.5, 0.25, 0.5, 0.275, 0.5, 0.775, 0.5, 0.75, 0.5, 0.75, 0.5, 0.775, 0.5, 0.5, 0.35, 0.625, 0.35, 0.625, 0.375, 0.5, 0.375, 0.275, 0.5, 0.25, 0.5, 0.25, 0.5, 0.275, 0.5, 0.775, 0.5, 0.75, 0.5, 0.75, 0.5, 0.775, 0.5, 0.375, 0.85, 0.5, 0.85, 0.5, 0.8745, 0.375, 0.8745, 0.725, 0.75, 0.7495, 0.75, 0.7495, 0.75, 0.725, 0.75, 0.225, 0.75, 0.2505, 0.75, 0.2505, 0.75, 0.225, 0.75, 0.5, 0.85, 0.625, 0.85, 0.625, 0.8745, 0.5, 0.8745, 0.225, 0.75, 0.2505, 0.75, 0.2505, 0.75, 0.225, 0.75, 0.725, 0.75, 0.7495, 0.75, 0.7495, 0.75, 0.725, 0.75, 0.375, 0.6, 0.5, 0.6, 0.5, 0.625, 0.375, 0.625, 0.375, 0.65, 0.375, 0.625, 0.375, 0.625, 0.375, 0.65, 0.5, 0.6, 0.625, 0.6, 0.625, 0.625, 0.5, 0.625, 0.625, 0.6, 0.625, 0.625, 0.625, 0.625, 0.625, 0.6, 0.375, 0.65, 0.375, 0.625, 0.375, 0.625, 0.375, 0.65, 0.625, 0.6, 0.625, 0.625, 0.625, 0.625, 0.625, 0.6])
me_cube_005.use_remesh_fix_poles = True
me_cube_005.use_remesh_preserve_attributes = False
me_cube_005.update()
me_cone = bpy.data.meshes.new('Cone')
me_cone.from_pydata([(0.0, 1.0, -1.0), (0.866, -0.5, -1.0), (-0.866, -0.5, -1.0), (0.0, 0.0, 1.0)], [], [(0, 3, 1), (0, 1, 2), (1, 3, 2), (2, 3, 0)])
_uv = me_cone.uv_layers.new(name='UVMap')
_uv.uv.foreach_set('vector', [0.25, 0.49, 0.25, 0.25, 0.4578, 0.13, 0.75, 0.49, 0.9578, 0.13, 0.5422, 0.13, 0.4578, 0.13, 0.25, 0.25, 0.04215, 0.13, 0.04215, 0.13, 0.25, 0.25, 0.25, 0.49])
me_cone.use_remesh_fix_poles = True
me_cone.use_remesh_preserve_attributes = False
me_cone.update()

# ---- objects
ob_light = bpy.data.objects.new('Light', light_light)
ob_camera = bpy.data.objects.new('Camera', cam_camera)
ob_base = bpy.data.objects.new('base', me_cube_001)
ob_pole = bpy.data.objects.new('pole', me_cube_002)
ob_cube = bpy.data.objects.new('Cube', me_cube_005)
ob_cone = bpy.data.objects.new('Cone', me_cone)

# ---- transforms, parenting, visibility, modifiers, constraints
ob_light.location = (4.076, 1.005, 5.904)
ob_light.rotation_euler = (0.6503, 0.05522, 1.866)
ob_light.lock_rotations_4d = False
ob_light.empty_display_type = 'ARROWS'
ob_light.color = (0.0, 0.0, 0.0, 0.0)
ob_light.lineart.crease_threshold = 0.0
ob_camera.location = (7.359, -6.926, 4.958)
ob_camera.rotation_euler = (1.109, 0.0, 0.8149)
ob_camera.lock_rotations_4d = False
ob_camera.empty_display_type = 'ARROWS'
ob_camera.color = (0.0, 0.0, 0.0, 0.0)
ob_camera.display_type = 'WIRE'
ob_camera.lineart.crease_threshold = 0.0
ob_base.location = (0.0, 0.0, 0.0)
ob_base.lock_rotations_4d = False
ob_base.empty_display_type = 'ARROWS'
ob_base.lineart.crease_threshold = 0.0
_m = ob_base.modifiers.new('Mirror', 'MIRROR')
_m.use_axis = (True, True, False)
ob_pole.location = (0.0, 0.0, 2.03)
ob_pole.rotation_euler = (0.0, 0.0, 0.7854)
ob_pole.scale = (0.2848, 0.2848, -1.151)
ob_cube.location = (0.0, 0.0, 3.868)
ob_cone.location = (-0.06805, -0.08165, 5.755)
ob_cone.rotation_euler = (0.0, 0.0, 0.1868)
ob_cone.scale = (1.503, 1.503, 0.8726)

# ---- collection membership
col_collection.objects.link(ob_light)
col_collection.objects.link(ob_camera)
col_collection.objects.link(ob_base)
col_collection.objects.link(ob_pole)
col_collection.objects.link(ob_cube)
col_collection.objects.link(ob_cone)

# ---- scene / render settings (as saved in the file)
scene.camera = ob_camera
scene.frame_start = 1; scene.frame_end = 250; scene.frame_set(1)
scene.render.engine = 'BLENDER_EEVEE_NEXT'
scene.cycles.use_denoising = False
scene.cycles.samples = 128
scene.cycles.sampling_pattern = 'TABULATED_SOBOL'
scene.cycles.use_adaptive_sampling = False
scene.cycles.use_light_tree = False
scene.view_settings.view_transform = 'Filmic'
bpy.context.view_layer.update()
